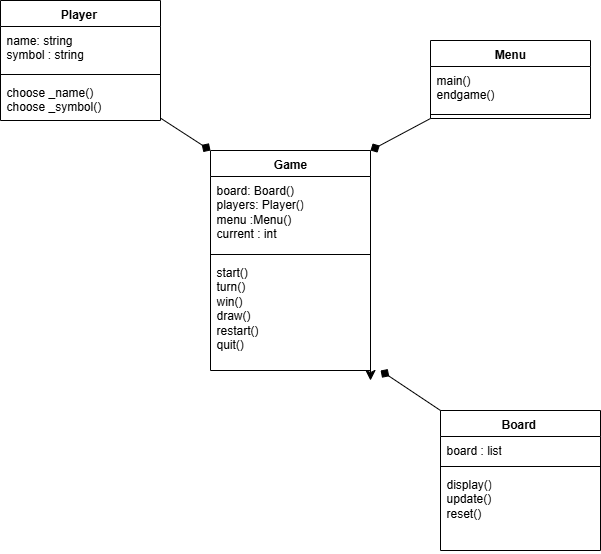

The diagram above was exported from draw.io. Its source (the exported page's mxGraphModel, read from the mxfile embedded in the PNG):
<mxGraphModel dx="1626" dy="691" grid="0" gridSize="10" guides="1" tooltips="1" connect="1" arrows="1" fold="1" page="0" pageScale="1" pageWidth="850" pageHeight="1100" background="light-dark(#FFFFFF,#FFFFFF)" math="0" shadow="0">
  <root>
    <mxCell id="0" />
    <mxCell id="1" parent="0" />
    <mxCell id="sMug_B9CRI_DvN1WidUB-24" style="edgeStyle=none;curved=1;rounded=0;orthogonalLoop=1;jettySize=auto;html=1;exitX=1;exitY=0;exitDx=0;exitDy=0;fontSize=12;startSize=8;endSize=8;" edge="1" parent="1" source="sMug_B9CRI_DvN1WidUB-13">
      <mxGeometry relative="1" as="geometry">
        <mxPoint x="330" y="430" as="targetPoint" />
      </mxGeometry>
    </mxCell>
    <mxCell id="sMug_B9CRI_DvN1WidUB-13" value="Game" style="swimlane;fontStyle=1;align=center;verticalAlign=top;childLayout=stackLayout;horizontal=1;startSize=26;horizontalStack=0;resizeParent=1;resizeParentMax=0;resizeLast=0;collapsible=1;marginBottom=0;whiteSpace=wrap;html=1;" vertex="1" parent="1">
      <mxGeometry x="170" y="200" width="160" height="220" as="geometry" />
    </mxCell>
    <mxCell id="sMug_B9CRI_DvN1WidUB-14" value="board: Board()&lt;div&gt;players: Player()&lt;/div&gt;&lt;div&gt;menu :Menu()&lt;/div&gt;&lt;div&gt;current : int&lt;/div&gt;" style="text;strokeColor=none;fillColor=none;align=left;verticalAlign=top;spacingLeft=4;spacingRight=4;overflow=hidden;rotatable=0;points=[[0,0.5],[1,0.5]];portConstraint=eastwest;whiteSpace=wrap;html=1;" vertex="1" parent="sMug_B9CRI_DvN1WidUB-13">
      <mxGeometry y="26" width="160" height="74" as="geometry" />
    </mxCell>
    <mxCell id="sMug_B9CRI_DvN1WidUB-15" value="" style="line;strokeWidth=1;fillColor=none;align=left;verticalAlign=middle;spacingTop=-1;spacingLeft=3;spacingRight=3;rotatable=0;labelPosition=right;points=[];portConstraint=eastwest;strokeColor=inherit;" vertex="1" parent="sMug_B9CRI_DvN1WidUB-13">
      <mxGeometry y="100" width="160" height="8" as="geometry" />
    </mxCell>
    <mxCell id="sMug_B9CRI_DvN1WidUB-16" value="start()&lt;div&gt;turn()&lt;/div&gt;&lt;div&gt;win()&lt;/div&gt;&lt;div&gt;draw()&lt;/div&gt;&lt;div&gt;restart()&lt;/div&gt;&lt;div&gt;quit()&lt;/div&gt;" style="text;strokeColor=none;fillColor=none;align=left;verticalAlign=top;spacingLeft=4;spacingRight=4;overflow=hidden;rotatable=0;points=[[0,0.5],[1,0.5]];portConstraint=eastwest;whiteSpace=wrap;html=1;" vertex="1" parent="sMug_B9CRI_DvN1WidUB-13">
      <mxGeometry y="108" width="160" height="112" as="geometry" />
    </mxCell>
    <mxCell id="sMug_B9CRI_DvN1WidUB-1" value="Player&amp;nbsp;" style="swimlane;fontStyle=1;align=center;verticalAlign=top;childLayout=stackLayout;horizontal=1;startSize=26;horizontalStack=0;resizeParent=1;resizeParentMax=0;resizeLast=0;collapsible=1;marginBottom=0;whiteSpace=wrap;html=1;" vertex="1" parent="1">
      <mxGeometry x="-40" y="50" width="160" height="120" as="geometry" />
    </mxCell>
    <mxCell id="sMug_B9CRI_DvN1WidUB-2" value="name: string&lt;div&gt;symbol : string&lt;/div&gt;" style="text;strokeColor=none;fillColor=none;align=left;verticalAlign=top;spacingLeft=4;spacingRight=4;overflow=hidden;rotatable=0;points=[[0,0.5],[1,0.5]];portConstraint=eastwest;whiteSpace=wrap;html=1;" vertex="1" parent="sMug_B9CRI_DvN1WidUB-1">
      <mxGeometry y="26" width="160" height="44" as="geometry" />
    </mxCell>
    <mxCell id="sMug_B9CRI_DvN1WidUB-3" value="" style="line;strokeWidth=1;fillColor=none;align=left;verticalAlign=middle;spacingTop=-1;spacingLeft=3;spacingRight=3;rotatable=0;labelPosition=right;points=[];portConstraint=eastwest;strokeColor=inherit;" vertex="1" parent="sMug_B9CRI_DvN1WidUB-1">
      <mxGeometry y="70" width="160" height="8" as="geometry" />
    </mxCell>
    <mxCell id="sMug_B9CRI_DvN1WidUB-4" value="choose _name()&lt;div&gt;choose _symbol()&lt;/div&gt;" style="text;strokeColor=none;fillColor=none;align=left;verticalAlign=top;spacingLeft=4;spacingRight=4;overflow=hidden;rotatable=0;points=[[0,0.5],[1,0.5]];portConstraint=eastwest;whiteSpace=wrap;html=1;" vertex="1" parent="sMug_B9CRI_DvN1WidUB-1">
      <mxGeometry y="78" width="160" height="42" as="geometry" />
    </mxCell>
    <mxCell id="sMug_B9CRI_DvN1WidUB-5" value="Board&amp;nbsp;" style="swimlane;fontStyle=1;align=center;verticalAlign=top;childLayout=stackLayout;horizontal=1;startSize=26;horizontalStack=0;resizeParent=1;resizeParentMax=0;resizeLast=0;collapsible=1;marginBottom=0;whiteSpace=wrap;html=1;" vertex="1" parent="1">
      <mxGeometry x="400" y="460" width="160" height="140" as="geometry" />
    </mxCell>
    <mxCell id="sMug_B9CRI_DvN1WidUB-6" value="board : list" style="text;strokeColor=none;fillColor=none;align=left;verticalAlign=top;spacingLeft=4;spacingRight=4;overflow=hidden;rotatable=0;points=[[0,0.5],[1,0.5]];portConstraint=eastwest;whiteSpace=wrap;html=1;" vertex="1" parent="sMug_B9CRI_DvN1WidUB-5">
      <mxGeometry y="26" width="160" height="26" as="geometry" />
    </mxCell>
    <mxCell id="sMug_B9CRI_DvN1WidUB-7" value="" style="line;strokeWidth=1;fillColor=none;align=left;verticalAlign=middle;spacingTop=-1;spacingLeft=3;spacingRight=3;rotatable=0;labelPosition=right;points=[];portConstraint=eastwest;strokeColor=inherit;" vertex="1" parent="sMug_B9CRI_DvN1WidUB-5">
      <mxGeometry y="52" width="160" height="8" as="geometry" />
    </mxCell>
    <mxCell id="sMug_B9CRI_DvN1WidUB-8" value="display()&lt;div&gt;update()&lt;/div&gt;&lt;div&gt;reset()&lt;/div&gt;" style="text;strokeColor=none;fillColor=none;align=left;verticalAlign=top;spacingLeft=4;spacingRight=4;overflow=hidden;rotatable=0;points=[[0,0.5],[1,0.5]];portConstraint=eastwest;whiteSpace=wrap;html=1;" vertex="1" parent="sMug_B9CRI_DvN1WidUB-5">
      <mxGeometry y="60" width="160" height="80" as="geometry" />
    </mxCell>
    <mxCell id="sMug_B9CRI_DvN1WidUB-9" value="Menu" style="swimlane;fontStyle=1;align=center;verticalAlign=top;childLayout=stackLayout;horizontal=1;startSize=26;horizontalStack=0;resizeParent=1;resizeParentMax=0;resizeLast=0;collapsible=1;marginBottom=0;whiteSpace=wrap;html=1;" vertex="1" parent="1">
      <mxGeometry x="390" y="90" width="160" height="78" as="geometry" />
    </mxCell>
    <mxCell id="sMug_B9CRI_DvN1WidUB-10" value="main()&lt;div&gt;endgame()&lt;/div&gt;" style="text;strokeColor=none;fillColor=none;align=left;verticalAlign=top;spacingLeft=4;spacingRight=4;overflow=hidden;rotatable=0;points=[[0,0.5],[1,0.5]];portConstraint=eastwest;whiteSpace=wrap;html=1;" vertex="1" parent="sMug_B9CRI_DvN1WidUB-9">
      <mxGeometry y="26" width="160" height="44" as="geometry" />
    </mxCell>
    <mxCell id="sMug_B9CRI_DvN1WidUB-11" value="" style="line;strokeWidth=1;fillColor=none;align=left;verticalAlign=middle;spacingTop=-1;spacingLeft=3;spacingRight=3;rotatable=0;labelPosition=right;points=[];portConstraint=eastwest;strokeColor=inherit;" vertex="1" parent="sMug_B9CRI_DvN1WidUB-9">
      <mxGeometry y="70" width="160" height="8" as="geometry" />
    </mxCell>
    <mxCell id="sMug_B9CRI_DvN1WidUB-19" value="" style="endArrow=diamond;html=1;rounded=0;fontSize=12;startSize=8;endSize=8;curved=1;exitX=1;exitY=0.943;exitDx=0;exitDy=0;endFill=1;exitPerimeter=0;entryX=0;entryY=0;entryDx=0;entryDy=0;" edge="1" parent="1" source="sMug_B9CRI_DvN1WidUB-4" target="sMug_B9CRI_DvN1WidUB-13">
      <mxGeometry width="50" height="50" relative="1" as="geometry">
        <mxPoint x="240" y="340" as="sourcePoint" />
        <mxPoint x="130" y="210" as="targetPoint" />
      </mxGeometry>
    </mxCell>
    <mxCell id="sMug_B9CRI_DvN1WidUB-20" value="" style="endArrow=diamond;html=1;rounded=0;fontSize=12;startSize=8;endSize=8;curved=1;exitX=0;exitY=1;exitDx=0;exitDy=0;endFill=1;entryX=1;entryY=0;entryDx=0;entryDy=0;" edge="1" parent="1" source="sMug_B9CRI_DvN1WidUB-9" target="sMug_B9CRI_DvN1WidUB-13">
      <mxGeometry width="50" height="50" relative="1" as="geometry">
        <mxPoint x="370" y="190" as="sourcePoint" />
        <mxPoint x="380" y="240" as="targetPoint" />
      </mxGeometry>
    </mxCell>
    <mxCell id="sMug_B9CRI_DvN1WidUB-25" value="" style="endArrow=diamond;html=1;rounded=0;fontSize=12;startSize=8;endSize=8;curved=1;exitX=0;exitY=0;exitDx=0;exitDy=0;endFill=1;entryX=1.063;entryY=1;entryDx=0;entryDy=0;entryPerimeter=0;" edge="1" parent="1" source="sMug_B9CRI_DvN1WidUB-5" target="sMug_B9CRI_DvN1WidUB-16">
      <mxGeometry width="50" height="50" relative="1" as="geometry">
        <mxPoint x="240" y="340" as="sourcePoint" />
        <mxPoint x="410" y="380" as="targetPoint" />
      </mxGeometry>
    </mxCell>
  </root>
</mxGraphModel>